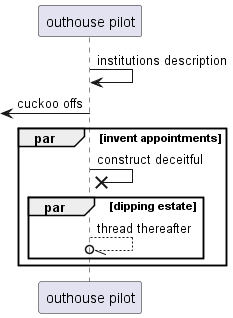

The diagram above was rendered by PlantUML. Its source (embedded in the PNG):
@startuml
participant "outhouse pilot" as 0
0 -> 0: institutions description
 [<- 0: cuckoo offs
par invent appointments
0 ->x 0: construct deceitful
par dipping estate
0 --//o 0: thread thereafter
end
end
@enduml